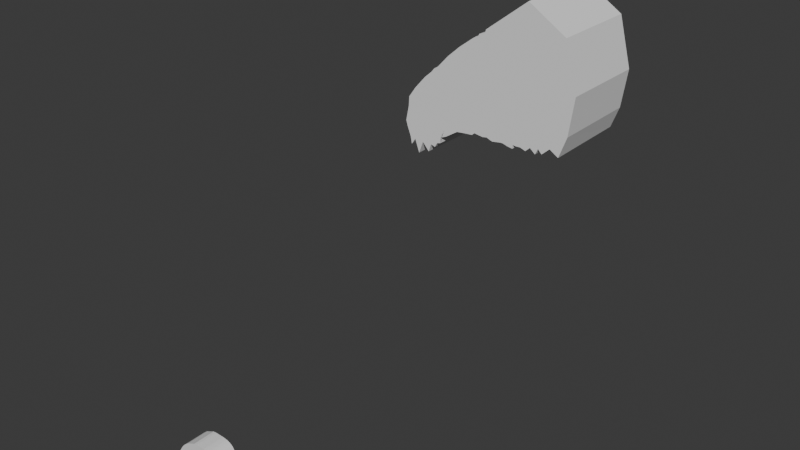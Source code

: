 # Source: dragon_v2.blend  (saved by Blender 4.2.66; exported with 4.5.12 LTS)
import bpy
from mathutils import Matrix  # noqa: F401  (used for matrix-valued properties, if any)

bpy.ops.wm.read_factory_settings(use_empty=True)
scene = bpy.context.scene
scene.name = 'Scene'

# ---- collections
col_collection = bpy.data.collections.new('Collection'); scene.collection.children.link(col_collection)

# ---- world
world_world = bpy.data.worlds.new('World'); scene.world = world_world
world_world.use_nodes = True; world_world.node_tree.nodes.clear()
_N = world_world.node_tree.nodes; _L = world_world.node_tree.links
n0 = _N.new('ShaderNodeOutputWorld'); n0.name = 'World Output'; n0.location = (300, 300)
n1 = _N.new('ShaderNodeBackground'); n1.name = 'Background'; n1.location = (10, 300)
n1.inputs[0].default_value = (0.05088, 0.05088, 0.05088, 1.0)
_L.new(n1.outputs[0], n0.inputs[0])
n0.is_active_output = True
world_world.color = (0.05088, 0.05088, 0.05088)
world_world.sun_shadow_jitter_overblur = 0.0

# ---- meshes
me_cube_003 = bpy.data.meshes.new('Cube.003')
me_cube_003.from_pydata([(-0.9519, -0.3351, -1.62), (-0.9639, -0.3351, -0.482), (-0.9545, 0.3351, -1.624), (-0.9627, 0.3351, -0.4903), (0.6884, -0.3351, -1.106), (0.333, -0.3351, 2.655), (0.6821, 0.3351, -1.088), (0.333, 0.3351, 2.655), (-0.1184, 0.3351, -1.079), (-0.2393, 0.3351, 1.463), (-0.1139, -0.3351, -1.086), (-0.2399, -0.3351, 1.467), (-0.5315, 0.3351, -1.347), (-0.6209, -0.3351, 0.5361), (-0.62, 0.3351, 0.5299), (-0.528, -0.3351, -1.349), (-1.004, -0.3351, -1.175), (-1.004, 0.3351, -1.181), (0.8288, 0.3351, 0.5664), (0.8319, -0.3351, 0.5575), (-0.0848, -0.3351, -0.1062), (-0.08671, 0.3351, -0.1049), (-0.452, 0.3351, -0.3781), (-0.4507, -0.3351, -0.3757), (-0.3818, 0.3351, 1.169), (-0.3185, -0.3351, -1.116), (-0.3225, 0.3351, -1.112), (-0.3825, -0.3351, 1.174), (-0.2677, -0.3351, -0.241), (-0.2693, 0.3351, -0.2415), (-0.9711, -0.3351, -0.7499), (-0.9709, 0.3351, -0.7572), (0.7114, 0.3351, 1.943), (0.713, -0.3351, 1.939), (-0.1623, -0.3351, 0.6806), (-0.163, 0.3351, 0.6792), (-0.536, 0.3351, 0.07588), (-0.5358, -0.3351, 0.08022), (-0.3251, -0.3351, 0.4666), (-0.3256, 0.3351, 0.4637), (-0.7388, 0.335, -1.913), (-0.7723, -0.3351, 0.1696), (-0.7712, 0.3351, 0.1623), (-0.7357, -0.3351, -1.912), (-0.7281, 0.3351, -0.7295), (-0.7271, -0.3351, -0.7253), (-0.7496, 0.3351, -0.2836), (-0.7497, -0.3351, -0.2778), (-0.6956, 0.3351, 0.3461), (-0.6606, -0.3351, -1.733), (-0.59, 0.3351, -0.5538), (-0.6428, 0.3351, -0.1039), (-0.6639, 0.335, -1.733), (-0.6966, -0.3351, 0.3529), (-0.5889, -0.3351, -0.5505), (-0.6427, -0.3351, -0.09881), (-0.8989, 0.335, -1.658), (-0.8479, -0.3351, -0.06356), (-0.8653, -0.3351, -0.9499), (-0.8566, -0.3351, -0.5067), (-0.8468, 0.3351, -0.07141), (-0.8961, -0.3351, -1.655), (-0.8662, 0.3351, -0.9551), (-0.8565, 0.3351, -0.5133), (-0.9423, 0.335, -1.831), (-0.8858, -0.3351, -0.1801), (-0.9345, -0.3351, -1.062), (-0.9101, -0.3351, -0.6212), (-0.8846, 0.3351, -0.1882), (-0.9395, -0.3351, -1.828), (-0.9352, 0.3351, -1.068), (-0.9099, 0.3351, -0.6281), (-0.71, 0.3351, -1.688), (-0.7351, -0.3351, 0.2596), (-0.6592, -0.3351, -0.6394), (-0.6971, -0.3351, -0.1899), (-0.734, 0.3351, 0.2526), (-0.7068, -0.3351, -1.687), (-0.6603, 0.3351, -0.6432), (-0.6972, 0.3351, -0.1953), (-0.809, 0.3351, 0.04543), (-0.8041, -0.3352, -1.679), (-0.7971, 0.3351, -0.8423), (-0.8031, 0.3351, -0.3985), (-0.807, 0.335, -1.681), (-0.8101, -0.3351, 0.05302), (-0.7962, -0.3351, -0.8376), (-0.8032, -0.3351, -0.3923), (-0.8542, 0.335, -2.03), (-0.829, -0.3351, -0.005271), (-0.8308, -0.3351, -0.8937), (-0.8299, -0.3351, -0.4495), (-0.8279, 0.3351, -0.01299), (-0.8513, -0.3351, -2.028), (-0.8317, 0.3351, -0.8987), (-0.8298, 0.3351, -0.4559), (-0.6654, 0.3351, 0.4475), (-0.593, -0.3351, -1.423), (-0.5289, 0.3351, -0.4564), (-0.5971, 0.3351, -0.004445), (-0.5964, 0.3351, -1.422), (-0.6663, -0.3351, 0.454), (-0.5276, -0.3351, -0.4535), (-0.597, -0.3351, 0.0002678), (-0.5998, 0.335, -1.582), (-0.6815, -0.3351, 0.4035), (-0.5583, -0.3351, -0.502), (-0.6199, -0.3351, -0.04927), (-0.6805, 0.3351, 0.3968), (-0.5965, -0.3351, -1.582), (-0.5594, 0.3351, -0.5051), (-0.62, 0.3351, -0.05416), (-0.6379, 0.3351, -1.608), (-0.689, -0.3351, 0.3782), (-0.5736, -0.3351, -0.5262), (-0.6313, -0.3351, -0.07404), (-0.688, 0.3351, 0.3714), (-0.6346, -0.3351, -1.608), (-0.5747, 0.3351, -0.5295), (-0.6314, 0.3351, -0.07902), (0.04689, 0.3351, 2.059), (0.3499, -0.3351, -1.155), (0.3445, 0.3351, -1.143), (0.04658, -0.3351, 2.061), (0.3736, -0.3351, 0.2256), (0.371, 0.3351, 0.2307), (0.2753, -0.3351, 1.31), (0.2742, 0.3351, 1.311), (0.1036, 0.3351, -1.1), (-0.09664, -0.3351, 1.764), (0.1444, -0.3351, 0.05969), (0.05649, -0.3351, 0.9951), (-0.09618, 0.3351, 1.761), (0.1085, -0.3351, -1.11), (0.1422, 0.3351, 0.06292), (0.05561, 0.3351, 0.9951), (-0.9891, 0.3351, -1.353), (0.7659, 0.3351, -0.5032), (0.7706, -0.3351, -0.5165), (-0.104, -0.3351, -0.8871), (-0.1072, 0.3351, -0.883), (-0.4812, 0.3351, -1.105), (-0.4788, -0.3351, -1.105), (-0.9875, -0.3351, -1.347), (-0.3122, 0.3351, -1.024), (-0.3094, -0.3351, -1.026), (-0.7298, -0.3351, -1.491), (-0.7319, 0.3351, -1.493), (-0.625, -0.3351, -1.344), (-0.6272, 0.3351, -1.346), (-0.8708, 0.3351, -1.57), (-0.869, -0.3351, -1.566), (-0.9342, 0.3351, -1.539), (-0.9325, -0.3351, -1.535), (-0.6747, 0.3351, -1.408), (-0.6725, -0.3351, -1.406), (-0.79, -0.3351, -1.536), (-0.7919, 0.3351, -1.539), (-0.8405, 0.3351, -1.563), (-0.8386, -0.3351, -1.559), (-0.5498, -0.3351, -1.181), (-0.5522, 0.3351, -1.182), (-0.5778, 0.3351, -1.277), (-0.5756, -0.3351, -1.275), (-0.5958, 0.3351, -1.311), (-0.5936, -0.3351, -1.31), (0.3733, 0.3351, -0.7645), (0.3773, -0.3351, -0.7732), (0.1191, 0.3351, -0.8533), (0.1226, -0.3351, -0.8597), (-0.4067, 0.3351, -1.132), (-0.5108, -0.3351, 0.8628), (-0.3606, -0.3351, -0.3093), (-0.5099, 0.3351, 0.857), (-0.4029, -0.3351, -1.135), (-0.362, 0.3351, -0.3108), (-0.4323, 0.3351, 0.2669), (-0.432, -0.3351, 0.2705), (-0.398, 0.3351, -1.065), (-0.3954, -0.3351, -1.066), (0.19, 0.3351, 2.357), (0.5191, -0.3351, -1.13), (0.5999, 0.3351, 0.3985), (0.4928, 0.3351, 1.627), (0.5133, 0.3351, -1.115), (0.1898, -0.3351, 2.358), (0.6027, -0.3351, 0.3916), (0.4941, -0.3351, 1.624), (0.574, -0.3351, -0.6448), (0.5696, 0.3351, -0.6338), (0.2615, 0.3351, 2.506), (0.5994, -0.3351, -0.9366), (0.7143, 0.3351, 0.4824), (0.6021, 0.3351, 1.785), (0.6678, 0.3351, -0.5685), (0.5934, 0.3351, -0.9202), (0.2614, -0.3351, 2.506), (0.7173, -0.3351, 0.4745), (0.6036, -0.3351, 1.781), (0.6723, -0.3351, -0.5806), (0.4464, 0.3351, -1.162), (0.1182, -0.3351, 2.21), (0.4881, -0.3351, 0.3086), (0.3847, -0.3351, 1.467), (0.4756, -0.3351, -0.709), (0.1184, 0.3351, 2.208), (0.452, -0.3351, -1.176), (0.4855, 0.3351, 0.3146), (0.3835, 0.3351, 1.469), (0.4715, 0.3351, -0.6992), (0.1542, 0.3351, 2.282), (0.4812, -0.3351, -1.009), (0.5427, 0.3351, 0.3566), (0.4382, 0.3351, 1.548), (0.5206, 0.3351, -0.6665), (0.4755, 0.3351, -0.9945), (0.154, -0.3351, 2.284), (0.5454, -0.3351, 0.3501), (0.4394, -0.3351, 1.545), (0.5248, -0.3351, -0.6769), (0.3926, 0.3351, -1.025), (0.08239, -0.3351, 2.135), (0.4308, -0.3351, 0.2671), (0.33, -0.3351, 1.388), (0.4264, -0.3351, -0.7411), (0.08266, 0.3351, 2.133), (0.398, -0.3351, -1.038), (0.4282, 0.3351, 0.2727), (0.3289, 0.3351, 1.39), (0.4224, 0.3351, -0.7318), (-0.02465, 0.3351, 1.91), (0.2434, -0.3351, -1.096), (0.2566, 0.3351, 0.1468), (0.1649, 0.3351, 1.153), (0.2383, 0.3351, -1.085), (-0.02503, -0.3351, 1.913), (0.259, -0.3351, 0.1427), (0.1659, -0.3351, 1.152), (0.2499, -0.3351, -0.8164), (0.2462, 0.3351, -0.8089), (0.01112, 0.3351, 1.985), (0.2959, -0.3351, -1.095), (0.3138, 0.3351, 0.1888), (0.2196, 0.3351, 1.232), (0.3098, 0.3351, -0.7867), (0.2907, 0.3351, -1.083), (0.01078, -0.3351, 1.987), (0.3163, -0.3351, 0.1841), (0.2206, -0.3351, 1.231), (0.3136, -0.3351, -0.7948), (0.1561, 0.3351, -1.15), (-0.06083, -0.3351, 1.838), (0.2017, -0.3351, 0.1012), (0.1112, -0.3351, 1.074), (0.1863, -0.3351, -0.8381), (-0.06042, 0.3351, 1.836), (0.1611, -0.3351, -1.16), (0.1994, 0.3351, 0.1049), (0.1103, 0.3351, 1.074), (0.1826, 0.3351, -0.8311), (0.2645, 0.3351, -1.084), (-0.007126, -0.3351, 1.95), (0.2876, -0.3351, 0.1634), (0.1933, -0.3351, 1.192), (0.2818, -0.3351, -0.8056), (-0.006764, 0.3351, 1.947), (0.2697, -0.3351, -1.095), (0.2852, 0.3351, 0.1678), (0.1922, 0.3351, 1.193), (0.278, 0.3351, -0.7978), (-0.04253, 0.3351, 1.873), (0.2132, -0.3351, -1.08), (0.228, 0.3351, 0.1258), (0.1376, 0.3351, 1.114), (0.2144, 0.3351, -0.82), (0.2081, 0.3351, -1.07), (-0.04293, -0.3351, 1.876), (0.2303, -0.3351, 0.1219), (0.1386, -0.3351, 1.113), (0.2181, -0.3351, -0.8273), (0.2074, 0.3351, -1.177), (-0.05188, -0.3351, 1.857), (0.216, -0.3351, 0.1115), (0.1249, -0.3351, 1.093), (0.2022, -0.3351, -0.8327), (-0.05147, 0.3351, 1.854), (0.2125, -0.3351, -1.187), (0.2137, 0.3351, 0.1154), (0.1239, 0.3351, 1.094), (0.1985, 0.3351, -0.8255), (-0.009923, 0.3351, -1.13), (-0.1683, -0.3351, 1.616), (0.02979, -0.3351, -0.02327), (-0.05292, -0.3351, 0.8379), (-0.1677, 0.3351, 1.612), (-0.00526, -0.3351, -1.138), (0.02772, 0.3351, -0.02099), (-0.05369, 0.3351, 0.8372), (0.005914, 0.3351, -0.8681), (0.009278, -0.3351, -0.8734), (-0.1024, 0.3351, 1.682), (0.08237, -0.3351, -1.108), (0.1144, 0.3351, 0.01619), (0.03047, 0.3351, 0.9114), (0.09199, 0.3351, -0.8655), (0.0776, 0.3351, -1.1), (-0.1029, -0.3351, 1.685), (0.1166, -0.3351, 0.01344), (0.03129, -0.3351, 0.9117), (0.09545, -0.3351, -0.8713), (-0.03784, 0.3351, -1.104), (-0.1778, -0.3351, 1.542), (-0.001204, -0.3351, -0.06475), (-0.08132, -0.3351, 0.7592), (-0.02108, -0.3351, -0.8803), (-0.1772, 0.3351, 1.538), (-0.03329, -0.3351, -1.112), (-0.003192, 0.3351, -0.06294), (-0.08203, 0.3351, 0.7582), (-0.02435, 0.3351, -0.8756), (-0.07102, 0.3351, -1.06), (-0.2017, -0.3351, 1.536), (-0.03592, -0.3351, -0.054), (-0.1147, -0.3351, 0.7514), (-0.05548, -0.3351, -0.8522), (-0.2011, 0.3351, 1.532), (-0.06652, -0.3351, -1.067), (-0.03787, 0.3351, -0.05242), (-0.1154, 0.3351, 0.7502), (-0.0587, 0.3351, -0.8478), (-0.3105, 0.3351, 1.316), (-0.2055, -0.3352, -1.04), (-0.178, 0.3351, -0.1732), (-0.2097, 0.3349, -1.035), (-0.3112, -0.3351, 1.321), (-0.1763, -0.3351, -0.1736), (-0.2437, -0.3351, 0.5736), (-0.2443, 0.3351, 0.5715), (-0.2067, -0.3351, -0.9565), (-0.2097, 0.3351, -0.9536), (-0.2358, 0.3347, -1.1), (-0.3469, -0.3351, 1.247), (-0.222, -0.3351, -0.2073), (-0.2844, -0.3351, 0.5201), (-0.2581, -0.3351, -0.9913), (-0.3461, 0.3351, 1.243), (-0.2317, -0.3354, -1.105), (-0.2237, 0.3351, -0.2073), (-0.2849, 0.3351, 0.5176), (-0.261, 0.3351, -0.9889)], [], [(30, 1, 3, 31), (193, 190, 7, 32), (32, 7, 5, 33), (67, 65, 1, 30), (195, 6, 4, 191), (68, 3, 1, 65), (325, 9, 11, 321), (333, 8, 10, 331), (323, 321, 11, 34), (337, 330, 9, 35), (99, 96, 14, 36), (100, 12, 15, 97), (173, 14, 13, 171), (177, 171, 13, 37), (179, 172, 23, 142), (161, 98, 22, 141), (339, 332, 21, 140), (324, 322, 20, 139), (153, 66, 16, 143), (137, 18, 19, 138), (194, 192, 18, 137), (143, 16, 17, 136), (178, 175, 29, 144), (344, 342, 28, 145), (343, 341, 27, 38), (345, 24, 27, 341), (176, 173, 24, 39), (170, 26, 25, 174), (175, 176, 39, 29), (342, 343, 38, 28), (172, 177, 37, 23), (98, 99, 36, 22), (332, 337, 35, 21), (322, 323, 34, 20), (66, 67, 30, 16), (18, 32, 33, 19), (192, 193, 32, 18), (16, 30, 31, 17), (74, 75, 47, 45), (82, 83, 46, 44), (155, 74, 45, 146), (157, 82, 44, 147), (84, 40, 43, 81), (83, 80, 42, 46), (76, 42, 41, 73), (75, 73, 41, 47), (115, 113, 53, 55), (116, 48, 53, 113), (165, 114, 54, 148), (114, 115, 55, 54), (78, 79, 51, 50), (154, 78, 50, 149), (72, 52, 49, 77), (79, 76, 48, 51), (71, 68, 60, 63), (64, 56, 61, 69), (152, 70, 62, 150), (70, 71, 63, 62), (90, 91, 59, 58), (159, 90, 58, 151), (92, 60, 57, 89), (91, 89, 57, 59), (17, 31, 71, 70), (136, 17, 70, 152), (2, 64, 69, 0), (31, 3, 68, 71), (58, 59, 67, 66), (151, 58, 66, 153), (60, 68, 65, 57), (59, 57, 65, 67), (46, 42, 76, 79), (40, 72, 77, 43), (147, 44, 78, 154), (44, 46, 79, 78), (55, 53, 73, 75), (48, 76, 73, 53), (148, 54, 74, 155), (54, 55, 75, 74), (47, 41, 85, 87), (42, 80, 85, 41), (146, 45, 86, 156), (45, 47, 87, 86), (95, 92, 80, 83), (88, 84, 81, 93), (158, 94, 82, 157), (94, 95, 83, 82), (62, 63, 95, 94), (150, 62, 94, 158), (56, 88, 93, 61), (63, 60, 92, 95), (87, 85, 89, 91), (80, 92, 89, 85), (156, 86, 90, 159), (86, 87, 91, 90), (23, 37, 103, 102), (142, 23, 102, 160), (14, 96, 101, 13), (37, 13, 101, 103), (110, 111, 99, 98), (162, 110, 98, 161), (104, 100, 97, 109), (111, 108, 96, 99), (119, 116, 108, 111), (112, 104, 109, 117), (164, 118, 110, 162), (118, 119, 111, 110), (102, 103, 107, 106), (160, 102, 106, 163), (96, 108, 105, 101), (103, 101, 105, 107), (50, 51, 119, 118), (149, 50, 118, 164), (52, 112, 117, 49), (51, 48, 116, 119), (106, 107, 115, 114), (163, 106, 114, 165), (108, 116, 113, 105), (107, 105, 113, 115), (242, 243, 127, 125), (222, 223, 126, 124), (244, 242, 125, 166), (224, 222, 124, 167), (223, 221, 123, 126), (225, 120, 123, 221), (245, 122, 121, 241), (243, 240, 120, 127), (303, 300, 132, 135), (305, 128, 133, 301), (304, 302, 134, 168), (302, 303, 135, 134), (252, 253, 131, 130), (254, 252, 130, 169), (253, 251, 129, 131), (255, 132, 129, 251), (256, 254, 169, 133), (305, 304, 168, 128), (226, 224, 167, 121), (245, 244, 166, 122), (109, 163, 165, 117), (52, 149, 164, 112), (97, 160, 163, 109), (112, 164, 162, 104), (104, 162, 161, 100), (15, 142, 160, 97), (81, 156, 159, 93), (56, 150, 158, 88), (88, 158, 157, 84), (43, 146, 156, 81), (49, 148, 155, 77), (40, 147, 154, 72), (61, 151, 153, 69), (2, 136, 152, 64), (93, 159, 151, 61), (64, 152, 150, 56), (72, 154, 149, 52), (117, 165, 148, 49), (84, 157, 147, 40), (77, 155, 146, 43), (346, 344, 145, 25), (170, 178, 144, 26), (0, 143, 136, 2), (195, 194, 137, 6), (6, 137, 138, 4), (69, 153, 143, 0), (326, 324, 139, 10), (333, 339, 140, 8), (100, 161, 141, 12), (174, 179, 142, 15), (25, 145, 179, 174), (12, 141, 178, 170), (28, 38, 177, 172), (22, 36, 176, 175), (12, 170, 174, 15), (36, 14, 173, 176), (141, 22, 175, 178), (145, 28, 172, 179), (38, 27, 171, 177), (24, 173, 171, 27), (215, 214, 189, 184), (191, 199, 188, 181), (190, 180, 185, 196), (198, 196, 185, 187), (199, 197, 186, 188), (197, 198, 187, 186), (212, 213, 183, 182), (214, 212, 182, 189), (215, 184, 181, 211), (213, 210, 180, 183), (19, 33, 198, 197), (138, 19, 197, 199), (33, 5, 196, 198), (7, 190, 196, 5), (4, 138, 199, 191), (184, 189, 194, 195), (182, 183, 193, 192), (189, 182, 192, 194), (184, 195, 191, 181), (183, 180, 190, 193), (228, 225, 205, 208), (220, 200, 206, 226), (229, 227, 207, 209), (227, 228, 208, 207), (220, 229, 209, 200), (211, 219, 204, 206), (210, 205, 201, 216), (218, 216, 201, 203), (219, 217, 202, 204), (217, 218, 203, 202), (186, 187, 218, 217), (188, 186, 217, 219), (187, 185, 216, 218), (180, 210, 216, 185), (181, 188, 219, 211), (208, 205, 210, 213), (200, 215, 211, 206), (209, 207, 212, 214), (207, 208, 213, 212), (200, 209, 214, 215), (122, 166, 229, 220), (125, 127, 228, 227), (166, 125, 227, 229), (122, 220, 226, 121), (127, 120, 225, 228), (206, 204, 224, 226), (205, 225, 221, 201), (203, 201, 221, 223), (204, 202, 222, 224), (202, 203, 223, 222), (275, 274, 239, 234), (266, 264, 238, 231), (265, 230, 235, 261), (263, 261, 235, 237), (264, 262, 236, 238), (262, 263, 237, 236), (273, 270, 230, 233), (275, 234, 231, 271), (274, 272, 232, 239), (272, 273, 233, 232), (124, 126, 248, 247), (167, 124, 247, 249), (126, 123, 246, 248), (120, 240, 246, 123), (121, 167, 249, 241), (260, 269, 244, 245), (268, 265, 240, 243), (260, 245, 241, 266), (269, 267, 242, 244), (267, 268, 243, 242), (134, 135, 258, 257), (168, 134, 257, 259), (128, 250, 256, 133), (135, 132, 255, 258), (128, 168, 259, 250), (286, 284, 254, 256), (285, 255, 251, 281), (283, 281, 251, 253), (284, 282, 252, 254), (282, 283, 253, 252), (232, 233, 268, 267), (239, 232, 267, 269), (234, 260, 266, 231), (233, 230, 265, 268), (234, 239, 269, 260), (247, 248, 263, 262), (249, 247, 262, 264), (248, 246, 261, 263), (240, 265, 261, 246), (241, 249, 264, 266), (236, 237, 278, 277), (238, 236, 277, 279), (237, 235, 276, 278), (230, 270, 276, 235), (231, 238, 279, 271), (287, 288, 273, 272), (289, 287, 272, 274), (280, 275, 271, 286), (288, 285, 270, 273), (280, 289, 274, 275), (250, 259, 289, 280), (258, 255, 285, 288), (250, 280, 286, 256), (259, 257, 287, 289), (257, 258, 288, 287), (277, 278, 283, 282), (279, 277, 282, 284), (278, 276, 281, 283), (270, 285, 281, 276), (271, 279, 284, 286), (301, 309, 299, 295), (310, 319, 298, 290), (317, 318, 297, 296), (319, 317, 296, 298), (310, 290, 295, 316), (318, 315, 294, 297), (307, 308, 293, 292), (309, 307, 292, 299), (308, 306, 291, 293), (300, 294, 291, 306), (132, 300, 306, 129), (131, 129, 306, 308), (169, 130, 307, 309), (130, 131, 308, 307), (133, 169, 309, 301), (290, 298, 304, 305), (296, 297, 303, 302), (298, 296, 302, 304), (290, 305, 301, 295), (297, 294, 300, 303), (328, 325, 315, 318), (320, 310, 316, 326), (329, 327, 317, 319), (327, 328, 318, 317), (320, 329, 319, 310), (295, 299, 314, 316), (292, 293, 313, 312), (299, 292, 312, 314), (293, 291, 311, 313), (294, 315, 311, 291), (8, 140, 329, 320), (21, 35, 328, 327), (140, 21, 327, 329), (8, 320, 326, 10), (35, 9, 325, 328), (316, 314, 324, 326), (312, 313, 323, 322), (314, 312, 322, 324), (313, 311, 321, 323), (315, 325, 321, 311), (340, 349, 339, 333), (10, 139, 338, 331), (347, 348, 337, 332), (20, 34, 336, 335), (9, 330, 334, 11), (34, 11, 334, 336), (139, 20, 335, 338), (349, 347, 332, 339), (348, 345, 330, 337), (340, 333, 331, 346), (26, 340, 346, 25), (39, 24, 345, 348), (144, 29, 347, 349), (29, 39, 348, 347), (26, 144, 349, 340), (331, 338, 344, 346), (335, 336, 343, 342), (330, 345, 341, 334), (336, 334, 341, 343), (338, 335, 342, 344)])
_uv = me_cube_003.uv_layers.new(name='UVMap')
_uv.uv.foreach_set('vector', [0.5625, 0.0, 0.625, 0.0, 0.625, 0.25, 0.5625, 0.25, 0.5625, 0.4844, 0.625, 0.4844, 0.625, 0.5, 0.5625, 0.5, 0.5625, 0.5, 0.625, 0.5, 0.625, 0.75, 0.5625, 0.75, 0.5625, 0.9922, 0.625, 0.9922, 0.625, 1.0, 0.5625, 1.0, 0.3594, 0.5, 0.375, 0.5, 0.375, 0.75, 0.3594, 0.75, 0.8672, 0.5, 0.875, 0.5, 0.875, 0.75, 0.8672, 0.75, 0.7463, 0.5, 0.7502, 0.5, 0.7502, 0.75, 0.7463, 0.75, 0.2342, 0.5, 0.2498, 0.5, 0.2498, 0.75, 0.2342, 0.75, 0.5625, 0.8713, 0.625, 0.8713, 0.625, 0.8752, 0.5625, 0.8752, 0.5625, 0.3592, 0.625, 0.3592, 0.625, 0.3748, 0.5625, 0.3748, 0.5625, 0.3045, 0.625, 0.3045, 0.625, 0.3124, 0.5625, 0.3124, 0.1795, 0.5, 0.1874, 0.5, 0.1874, 0.75, 0.1795, 0.75, 0.7972, 0.5, 0.8126, 0.5, 0.8126, 0.75, 0.7972, 0.75, 0.5625, 0.9222, 0.625, 0.9222, 0.625, 0.9376, 0.5625, 0.9376, 0.4375, 0.9222, 0.5, 0.9222, 0.5, 0.9376, 0.4375, 0.9376, 0.4375, 0.3045, 0.5, 0.3045, 0.5, 0.3124, 0.4375, 0.3124, 0.4375, 0.3592, 0.5, 0.3592, 0.5, 0.3748, 0.4375, 0.3748, 0.4375, 0.8713, 0.5, 0.8713, 0.5, 0.8752, 0.4375, 0.8752, 0.4375, 0.9922, 0.5, 0.9922, 0.5, 1.0, 0.4375, 1.0, 0.4375, 0.5, 0.5, 0.5, 0.5, 0.75, 0.4375, 0.75, 0.4375, 0.4844, 0.5, 0.4844, 0.5, 0.5, 0.4375, 0.5, 0.4375, 0.0, 0.5, 0.0, 0.5, 0.25, 0.4375, 0.25, 0.4375, 0.3278, 0.5, 0.3278, 0.5, 0.3436, 0.4375, 0.3436, 0.4375, 0.8986, 0.5, 0.8986, 0.5, 0.9064, 0.4375, 0.9064, 0.5625, 0.8986, 0.625, 0.8986, 0.625, 0.9064, 0.5625, 0.9064, 0.7736, 0.5, 0.7814, 0.5, 0.7814, 0.75, 0.7736, 0.75, 0.5625, 0.3278, 0.625, 0.3278, 0.625, 0.3436, 0.5625, 0.3436, 0.2028, 0.5, 0.2186, 0.5, 0.2186, 0.75, 0.2028, 0.75, 0.5, 0.3278, 0.5625, 0.3278, 0.5625, 0.3436, 0.5, 0.3436, 0.5, 0.8986, 0.5625, 0.8986, 0.5625, 0.9064, 0.5, 0.9064, 0.5, 0.9222, 0.5625, 0.9222, 0.5625, 0.9376, 0.5, 0.9376, 0.5, 0.3045, 0.5625, 0.3045, 0.5625, 0.3124, 0.5, 0.3124, 0.5, 0.3592, 0.5625, 0.3592, 0.5625, 0.3748, 0.5, 0.3748, 0.5, 0.8713, 0.5625, 0.8713, 0.5625, 0.8752, 0.5, 0.8752, 0.5, 0.9922, 0.5625, 0.9922, 0.5625, 1.0, 0.5, 1.0, 0.5, 0.5, 0.5625, 0.5, 0.5625, 0.75, 0.5, 0.75, 0.5, 0.4844, 0.5625, 0.4844, 0.5625, 0.5, 0.5, 0.5, 0.5, 0.0, 0.5625, 0.0, 0.5625, 0.25, 0.5, 0.25, 0.5, 0.9611, 0.5625, 0.9611, 0.5625, 0.9688, 0.5, 0.9688, 0.5, 0.2734, 0.5625, 0.2734, 0.5625, 0.2812, 0.5, 0.2812, 0.4375, 0.9611, 0.5, 0.9611, 0.5, 0.9688, 0.4375, 0.9688, 0.4375, 0.2734, 0.5, 0.2734, 0.5, 0.2812, 0.4375, 0.2812, 0.1484, 0.5, 0.1562, 0.5, 0.1562, 0.75, 0.1484, 0.75, 0.5625, 0.2734, 0.625, 0.2734, 0.625, 0.2812, 0.5625, 0.2812, 0.8361, 0.5, 0.8438, 0.5, 0.8438, 0.75, 0.8361, 0.75, 0.5625, 0.9611, 0.625, 0.9611, 0.625, 0.9688, 0.5625, 0.9688, 0.5625, 0.9513, 0.625, 0.9513, 0.625, 0.9532, 0.5625, 0.9532, 0.8263, 0.5, 0.8282, 0.5, 0.8282, 0.75, 0.8263, 0.75, 0.4375, 0.9513, 0.5, 0.9513, 0.5, 0.9532, 0.4375, 0.9532, 0.5, 0.9513, 0.5625, 0.9513, 0.5625, 0.9532, 0.5, 0.9532, 0.5, 0.2889, 0.5625, 0.2889, 0.5625, 0.2968, 0.5, 0.2968, 0.4375, 0.2889, 0.5, 0.2889, 0.5, 0.2968, 0.4375, 0.2968, 0.1639, 0.5, 0.1718, 0.5, 0.1718, 0.75, 0.1639, 0.75, 0.5625, 0.2889, 0.625, 0.2889, 0.625, 0.2968, 0.5625, 0.2968, 0.5625, 0.2578, 0.625, 0.2578, 0.625, 0.2656, 0.5625, 0.2656, 0.1328, 0.5, 0.1406, 0.5, 0.1406, 0.75, 0.1328, 0.75, 0.4375, 0.2578, 0.5, 0.2578, 0.5, 0.2656, 0.4375, 0.2656, 0.5, 0.2578, 0.5625, 0.2578, 0.5625, 0.2656, 0.5, 0.2656, 0.5, 0.9805, 0.5625, 0.9805, 0.5625, 0.9844, 0.5, 0.9844, 0.4375, 0.9805, 0.5, 0.9805, 0.5, 0.9844, 0.4375, 0.9844, 0.8555, 0.5, 0.8594, 0.5, 0.8594, 0.75, 0.8555, 0.75, 0.5625, 0.9805, 0.625, 0.9805, 0.625, 0.9844, 0.5625, 0.9844, 0.5, 0.25, 0.5625, 0.25, 0.5625, 0.2578, 0.5, 0.2578, 0.4375, 0.25, 0.5, 0.25, 0.5, 0.2578, 0.4375, 0.2578, 0.125, 0.5, 0.1328, 0.5, 0.1328, 0.75, 0.125, 0.75, 0.5625, 0.25, 0.625, 0.25, 0.625, 0.2578, 0.5625, 0.2578, 0.5, 0.9844, 0.5625, 0.9844, 0.5625, 0.9922, 0.5, 0.9922, 0.4375, 0.9844, 0.5, 0.9844, 0.5, 0.9922, 0.4375, 0.9922, 0.8594, 0.5, 0.8672, 0.5, 0.8672, 0.75, 0.8594, 0.75, 0.5625, 0.9844, 0.625, 0.9844, 0.625, 0.9922, 0.5625, 0.9922, 0.5625, 0.2812, 0.625, 0.2812, 0.625, 0.2889, 0.5625, 0.2889, 0.1562, 0.5, 0.1639, 0.5, 0.1639, 0.75, 0.1562, 0.75, 0.4375, 0.2812, 0.5, 0.2812, 0.5, 0.2889, 0.4375, 0.2889, 0.5, 0.2812, 0.5625, 0.2812, 0.5625, 0.2889, 0.5, 0.2889, 0.5625, 0.9532, 0.625, 0.9532, 0.625, 0.9611, 0.5625, 0.9611, 0.8282, 0.5, 0.8361, 0.5, 0.8361, 0.75, 0.8282, 0.75, 0.4375, 0.9532, 0.5, 0.9532, 0.5, 0.9611, 0.4375, 0.9611, 0.5, 0.9532, 0.5625, 0.9532, 0.5625, 0.9611, 0.5, 0.9611, 0.5625, 0.9688, 0.625, 0.9688, 0.625, 0.9766, 0.5625, 0.9766, 0.8438, 0.5, 0.8516, 0.5, 0.8516, 0.75, 0.8438, 0.75, 0.4375, 0.9688, 0.5, 0.9688, 0.5, 0.9766, 0.4375, 0.9766, 0.5, 0.9688, 0.5625, 0.9688, 0.5625, 0.9766, 0.5, 0.9766, 0.5625, 0.2695, 0.625, 0.2695, 0.625, 0.2734, 0.5625, 0.2734, 0.1445, 0.5, 0.1484, 0.5, 0.1484, 0.75, 0.1445, 0.75, 0.4375, 0.2695, 0.5, 0.2695, 0.5, 0.2734, 0.4375, 0.2734, 0.5, 0.2695, 0.5625, 0.2695, 0.5625, 0.2734, 0.5, 0.2734, 0.5, 0.2656, 0.5625, 0.2656, 0.5625, 0.2695, 0.5, 0.2695, 0.4375, 0.2656, 0.5, 0.2656, 0.5, 0.2695, 0.4375, 0.2695, 0.1406, 0.5, 0.1445, 0.5, 0.1445, 0.75, 0.1406, 0.75, 0.5625, 0.2656, 0.625, 0.2656, 0.625, 0.2695, 0.5625, 0.2695, 0.5625, 0.9766, 0.625, 0.9766, 0.625, 0.9805, 0.5625, 0.9805, 0.8516, 0.5, 0.8555, 0.5, 0.8555, 0.75, 0.8516, 0.75, 0.4375, 0.9766, 0.5, 0.9766, 0.5, 0.9805, 0.4375, 0.9805, 0.5, 0.9766, 0.5625, 0.9766, 0.5625, 0.9805, 0.5, 0.9805, 0.5, 0.9376, 0.5625, 0.9376, 0.5625, 0.9455, 0.5, 0.9455, 0.4375, 0.9376, 0.5, 0.9376, 0.5, 0.9455, 0.4375, 0.9455, 0.8126, 0.5, 0.8205, 0.5, 0.8205, 0.75, 0.8126, 0.75, 0.5625, 0.9376, 0.625, 0.9376, 0.625, 0.9455, 0.5625, 0.9455, 0.5, 0.3007, 0.5625, 0.3007, 0.5625, 0.3045, 0.5, 0.3045, 0.4375, 0.3007, 0.5, 0.3007, 0.5, 0.3045, 0.4375, 0.3045, 0.1757, 0.5, 0.1795, 0.5, 0.1795, 0.75, 0.1757, 0.75, 0.5625, 0.3007, 0.625, 0.3007, 0.625, 0.3045, 0.5625, 0.3045, 0.5625, 0.2987, 0.625, 0.2987, 0.625, 0.3007, 0.5625, 0.3007, 0.1737, 0.5, 0.1757, 0.5, 0.1757, 0.75, 0.1737, 0.75, 0.4375, 0.2987, 0.5, 0.2987, 0.5, 0.3007, 0.4375, 0.3007, 0.5, 0.2987, 0.5625, 0.2987, 0.5625, 0.3007, 0.5, 0.3007, 0.5, 0.9455, 0.5625, 0.9455, 0.5625, 0.9493, 0.5, 0.9493, 0.4375, 0.9455, 0.5, 0.9455, 0.5, 0.9493, 0.4375, 0.9493, 0.8205, 0.5, 0.8243, 0.5, 0.8243, 0.75, 0.8205, 0.75, 0.5625, 0.9455, 0.625, 0.9455, 0.625, 0.9493, 0.5625, 0.9493, 0.5, 0.2968, 0.5625, 0.2968, 0.5625, 0.2987, 0.5, 0.2987, 0.4375, 0.2968, 0.5, 0.2968, 0.5, 0.2987, 0.4375, 0.2987, 0.1718, 0.5, 0.1737, 0.5, 0.1737, 0.75, 0.1718, 0.75, 0.5625, 0.2968, 0.625, 0.2968, 0.625, 0.2987, 0.5625, 0.2987, 0.5, 0.9493, 0.5625, 0.9493, 0.5625, 0.9513, 0.5, 0.9513, 0.4375, 0.9493, 0.5, 0.9493, 0.5, 0.9513, 0.4375, 0.9513, 0.8243, 0.5, 0.8263, 0.5, 0.8263, 0.75, 0.8243, 0.75, 0.5625, 0.9493, 0.625, 0.9493, 0.625, 0.9513, 0.5625, 0.9513, 0.5, 0.4296, 0.5625, 0.4296, 0.5625, 0.4374, 0.5, 0.4374, 0.5, 0.8048, 0.5625, 0.8048, 0.5625, 0.8126, 0.5, 0.8126, 0.4375, 0.4296, 0.5, 0.4296, 0.5, 0.4374, 0.4375, 0.4374, 0.4375, 0.8048, 0.5, 0.8048, 0.5, 0.8126, 0.4375, 0.8126, 0.5625, 0.8048, 0.625, 0.8048, 0.625, 0.8126, 0.5625, 0.8126, 0.6798, 0.5, 0.6876, 0.5, 0.6876, 0.75, 0.6798, 0.75, 0.3046, 0.5, 0.3124, 0.5, 0.3124, 0.75, 0.3046, 0.75, 0.5625, 0.4296, 0.625, 0.4296, 0.625, 0.4374, 0.5625, 0.4374, 0.5625, 0.3983, 0.625, 0.3983, 0.625, 0.4061, 0.5625, 0.4061, 0.2733, 0.5, 0.2811, 0.5, 0.2811, 0.75, 0.2733, 0.75, 0.4375, 0.3983, 0.5, 0.3983, 0.5, 0.4061, 0.4375, 0.4061, 0.5, 0.3983, 0.5625, 0.3983, 0.5625, 0.4061, 0.5, 0.4061, 0.5, 0.8361, 0.5625, 0.8361, 0.5625, 0.8439, 0.5, 0.8439, 0.4375, 0.8361, 0.5, 0.8361, 0.5, 0.8439, 0.4375, 0.8439, 0.5625, 0.8361, 0.625, 0.8361, 0.625, 0.8439, 0.5625, 0.8439, 0.7111, 0.5, 0.7189, 0.5, 0.7189, 0.75, 0.7111, 0.75, 0.375, 0.8361, 0.4375, 0.8361, 0.4375, 0.8439, 0.375, 0.8439, 0.375, 0.3983, 0.4375, 0.3983, 0.4375, 0.4061, 0.375, 0.4061, 0.375, 0.8048, 0.4375, 0.8048, 0.4375, 0.8126, 0.375, 0.8126, 0.375, 0.4296, 0.4375, 0.4296, 0.4375, 0.4374, 0.375, 0.4374, 0.375, 0.9493, 0.4375, 0.9493, 0.4375, 0.9513, 0.375, 0.9513, 0.375, 0.2968, 0.4375, 0.2968, 0.4375, 0.2987, 0.375, 0.2987, 0.375, 0.9455, 0.4375, 0.9455, 0.4375, 0.9493, 0.375, 0.9493, 0.375, 0.2987, 0.4375, 0.2987, 0.4375, 0.3007, 0.375, 0.3007, 0.375, 0.3007, 0.4375, 0.3007, 0.4375, 0.3045, 0.375, 0.3045, 0.375, 0.9376, 0.4375, 0.9376, 0.4375, 0.9455, 0.375, 0.9455, 0.375, 0.9766, 0.4375, 0.9766, 0.4375, 0.9805, 0.375, 0.9805, 0.375, 0.2656, 0.4375, 0.2656, 0.4375, 0.2695, 0.375, 0.2695, 0.375, 0.2695, 0.4375, 0.2695, 0.4375, 0.2734, 0.375, 0.2734, 0.375, 0.9688, 0.4375, 0.9688, 0.4375, 0.9766, 0.375, 0.9766, 0.375, 0.9532, 0.4375, 0.9532, 0.4375, 0.9611, 0.375, 0.9611, 0.375, 0.2812, 0.4375, 0.2812, 0.4375, 0.2889, 0.375, 0.2889, 0.375, 0.9844, 0.4375, 0.9844, 0.4375, 0.9922, 0.375, 0.9922, 0.375, 0.25, 0.4375, 0.25, 0.4375, 0.2578, 0.375, 0.2578, 0.375, 0.9805, 0.4375, 0.9805, 0.4375, 0.9844, 0.375, 0.9844, 0.375, 0.2578, 0.4375, 0.2578, 0.4375, 0.2656, 0.375, 0.2656, 0.375, 0.2889, 0.4375, 0.2889, 0.4375, 0.2968, 0.375, 0.2968, 0.375, 0.9513, 0.4375, 0.9513, 0.4375, 0.9532, 0.375, 0.9532, 0.375, 0.2734, 0.4375, 0.2734, 0.4375, 0.2812, 0.375, 0.2812, 0.375, 0.9611, 0.4375, 0.9611, 0.4375, 0.9688, 0.375, 0.9688, 0.375, 0.8986, 0.4375, 0.8986, 0.4375, 0.9064, 0.375, 0.9064, 0.375, 0.3278, 0.4375, 0.3278, 0.4375, 0.3436, 0.375, 0.3436, 0.375, 0.0, 0.4375, 0.0, 0.4375, 0.25, 0.375, 0.25, 0.375, 0.4844, 0.4375, 0.4844, 0.4375, 0.5, 0.375, 0.5, 0.375, 0.5, 0.4375, 0.5, 0.4375, 0.75, 0.375, 0.75, 0.375, 0.9922, 0.4375, 0.9922, 0.4375, 1.0, 0.375, 1.0, 0.375, 0.8713, 0.4375, 0.8713, 0.4375, 0.8752, 0.375, 0.8752, 0.375, 0.3592, 0.4375, 0.3592, 0.4375, 0.3748, 0.375, 0.3748, 0.375, 0.3045, 0.4375, 0.3045, 0.4375, 0.3124, 0.375, 0.3124, 0.375, 0.9222, 0.4375, 0.9222, 0.4375, 0.9376, 0.375, 0.9376, 0.375, 0.9064, 0.4375, 0.9064, 0.4375, 0.9222, 0.375, 0.9222, 0.375, 0.3124, 0.4375, 0.3124, 0.4375, 0.3278, 0.375, 0.3278, 0.5, 0.9064, 0.5625, 0.9064, 0.5625, 0.9222, 0.5, 0.9222, 0.5, 0.3124, 0.5625, 0.3124, 0.5625, 0.3278, 0.5, 0.3278, 0.1874, 0.5, 0.2028, 0.5, 0.2028, 0.75, 0.1874, 0.75, 0.5625, 0.3124, 0.625, 0.3124, 0.625, 0.3278, 0.5625, 0.3278, 0.4375, 0.3124, 0.5, 0.3124, 0.5, 0.3278, 0.4375, 0.3278, 0.4375, 0.9064, 0.5, 0.9064, 0.5, 0.9222, 0.4375, 0.9222, 0.5625, 0.9064, 0.625, 0.9064, 0.625, 0.9222, 0.5625, 0.9222, 0.7814, 0.5, 0.7972, 0.5, 0.7972, 0.75, 0.7814, 0.75, 0.375, 0.4609, 0.4375, 0.4609, 0.4375, 0.4687, 0.375, 0.4687, 0.375, 0.7656, 0.4375, 0.7656, 0.4375, 0.7813, 0.375, 0.7813, 0.6406, 0.5, 0.6563, 0.5, 0.6563, 0.75, 0.6406, 0.75, 0.5625, 0.7656, 0.625, 0.7656, 0.625, 0.7813, 0.5625, 0.7813, 0.4375, 0.7656, 0.5, 0.7656, 0.5, 0.7813, 0.4375, 0.7813, 0.5, 0.7656, 0.5625, 0.7656, 0.5625, 0.7813, 0.5, 0.7813, 0.5, 0.4609, 0.5625, 0.4609, 0.5625, 0.4687, 0.5, 0.4687, 0.4375, 0.4609, 0.5, 0.4609, 0.5, 0.4687, 0.4375, 0.4687, 0.3359, 0.5, 0.3437, 0.5, 0.3437, 0.75, 0.3359, 0.75, 0.5625, 0.4609, 0.625, 0.4609, 0.625, 0.4687, 0.5625, 0.4687, 0.5, 0.75, 0.5625, 0.75, 0.5625, 0.7656, 0.5, 0.7656, 0.4375, 0.75, 0.5, 0.75, 0.5, 0.7656, 0.4375, 0.7656, 0.5625, 0.75, 0.625, 0.75, 0.625, 0.7656, 0.5625, 0.7656, 0.625, 0.5, 0.6406, 0.5, 0.6406, 0.75, 0.625, 0.75, 0.375, 0.75, 0.4375, 0.75, 0.4375, 0.7656, 0.375, 0.7656, 0.375, 0.4687, 0.4375, 0.4687, 0.4375, 0.4844, 0.375, 0.4844, 0.5, 0.4687, 0.5625, 0.4687, 0.5625, 0.4844, 0.5, 0.4844, 0.4375, 0.4687, 0.5, 0.4687, 0.5, 0.4844, 0.4375, 0.4844, 0.3437, 0.5, 0.3594, 0.5, 0.3594, 0.75, 0.3437, 0.75, 0.5625, 0.4687, 0.625, 0.4687, 0.625, 0.4844, 0.5625, 0.4844, 0.5625, 0.4452, 0.625, 0.4452, 0.625, 0.4531, 0.5625, 0.4531, 0.3202, 0.5, 0.3281, 0.5, 0.3281, 0.75, 0.3202, 0.75, 0.4375, 0.4452, 0.5, 0.4452, 0.5, 0.4531, 0.4375, 0.4531, 0.5, 0.4452, 0.5625, 0.4452, 0.5625, 0.4531, 0.5, 0.4531, 0.375, 0.4452, 0.4375, 0.4452, 0.4375, 0.4531, 0.375, 0.4531, 0.375, 0.7891, 0.4375, 0.7891, 0.4375, 0.7969, 0.375, 0.7969, 0.6641, 0.5, 0.6719, 0.5, 0.6719, 0.75, 0.6641, 0.75, 0.5625, 0.7891, 0.625, 0.7891, 0.625, 0.7969, 0.5625, 0.7969, 0.4375, 0.7891, 0.5, 0.7891, 0.5, 0.7969, 0.4375, 0.7969, 0.5, 0.7891, 0.5625, 0.7891, 0.5625, 0.7969, 0.5, 0.7969, 0.5, 0.7813, 0.5625, 0.7813, 0.5625, 0.7891, 0.5, 0.7891, 0.4375, 0.7813, 0.5, 0.7813, 0.5, 0.7891, 0.4375, 0.7891, 0.5625, 0.7813, 0.625, 0.7813, 0.625, 0.7891, 0.5625, 0.7891, 0.6563, 0.5, 0.6641, 0.5, 0.6641, 0.75, 0.6563, 0.75, 0.375, 0.7813, 0.4375, 0.7813, 0.4375, 0.7891, 0.375, 0.7891, 0.5625, 0.4531, 0.625, 0.4531, 0.625, 0.4609, 0.5625, 0.4609, 0.3281, 0.5, 0.3359, 0.5, 0.3359, 0.75, 0.3281, 0.75, 0.4375, 0.4531, 0.5, 0.4531, 0.5, 0.4609, 0.4375, 0.4609, 0.5, 0.4531, 0.5625, 0.4531, 0.5625, 0.4609, 0.5, 0.4609, 0.375, 0.4531, 0.4375, 0.4531, 0.4375, 0.4609, 0.375, 0.4609, 0.375, 0.4374, 0.4375, 0.4374, 0.4375, 0.4452, 0.375, 0.4452, 0.5, 0.4374, 0.5625, 0.4374, 0.5625, 0.4452, 0.5, 0.4452, 0.4375, 0.4374, 0.5, 0.4374, 0.5, 0.4452, 0.4375, 0.4452, 0.3124, 0.5, 0.3202, 0.5, 0.3202, 0.75, 0.3124, 0.75, 0.5625, 0.4374, 0.625, 0.4374, 0.625, 0.4452, 0.5625, 0.4452, 0.375, 0.7969, 0.4375, 0.7969, 0.4375, 0.8048, 0.375, 0.8048, 0.6719, 0.5, 0.6798, 0.5, 0.6798, 0.75, 0.6719, 0.75, 0.5625, 0.7969, 0.625, 0.7969, 0.625, 0.8048, 0.5625, 0.8048, 0.4375, 0.7969, 0.5, 0.7969, 0.5, 0.8048, 0.4375, 0.8048, 0.5, 0.7969, 0.5625, 0.7969, 0.5625, 0.8048, 0.5, 0.8048, 0.375, 0.4178, 0.4375, 0.4178, 0.4375, 0.4218, 0.375, 0.4218, 0.375, 0.8243, 0.4375, 0.8243, 0.4375, 0.8282, 0.375, 0.8282, 0.6993, 0.5, 0.7032, 0.5, 0.7032, 0.75, 0.6993, 0.75, 0.5625, 0.8243, 0.625, 0.8243, 0.625, 0.8282, 0.5625, 0.8282, 0.4375, 0.8243, 0.5, 0.8243, 0.5, 0.8282, 0.4375, 0.8282, 0.5, 0.8243, 0.5625, 0.8243, 0.5625, 0.8282, 0.5, 0.8282, 0.5625, 0.4178, 0.625, 0.4178, 0.625, 0.4218, 0.5625, 0.4218, 0.2928, 0.5, 0.2968, 0.5, 0.2968, 0.75, 0.2928, 0.75, 0.4375, 0.4178, 0.5, 0.4178, 0.5, 0.4218, 0.4375, 0.4218, 0.5, 0.4178, 0.5625, 0.4178, 0.5625, 0.4218, 0.5, 0.4218, 0.5, 0.8126, 0.5625, 0.8126, 0.5625, 0.8204, 0.5, 0.8204, 0.4375, 0.8126, 0.5, 0.8126, 0.5, 0.8204, 0.4375, 0.8204, 0.5625, 0.8126, 0.625, 0.8126, 0.625, 0.8204, 0.5625, 0.8204, 0.6876, 0.5, 0.6954, 0.5, 0.6954, 0.75, 0.6876, 0.75, 0.375, 0.8126, 0.4375, 0.8126, 0.4375, 0.8204, 0.375, 0.8204, 0.375, 0.4257, 0.4375, 0.4257, 0.4375, 0.4296, 0.375, 0.4296, 0.5625, 0.4257, 0.625, 0.4257, 0.625, 0.4296, 0.5625, 0.4296, 0.3007, 0.5, 0.3046, 0.5, 0.3046, 0.75, 0.3007, 0.75, 0.4375, 0.4257, 0.5, 0.4257, 0.5, 0.4296, 0.4375, 0.4296, 0.5, 0.4257, 0.5625, 0.4257, 0.5625, 0.4296, 0.5, 0.4296, 0.5, 0.4061, 0.5625, 0.4061, 0.5625, 0.4139, 0.5, 0.4139, 0.4375, 0.4061, 0.5, 0.4061, 0.5, 0.4139, 0.4375, 0.4139, 0.2811, 0.5, 0.2889, 0.5, 0.2889, 0.75, 0.2811, 0.75, 0.5625, 0.4061, 0.625, 0.4061, 0.625, 0.4139, 0.5625, 0.4139, 0.375, 0.4061, 0.4375, 0.4061, 0.4375, 0.4139, 0.375, 0.4139, 0.375, 0.8341, 0.4375, 0.8341, 0.4375, 0.8361, 0.375, 0.8361, 0.7091, 0.5, 0.7111, 0.5, 0.7111, 0.75, 0.7091, 0.75, 0.5625, 0.8341, 0.625, 0.8341, 0.625, 0.8361, 0.5625, 0.8361, 0.4375, 0.8341, 0.5, 0.8341, 0.5, 0.8361, 0.4375, 0.8361, 0.5, 0.8341, 0.5625, 0.8341, 0.5625, 0.8361, 0.5, 0.8361, 0.5, 0.4218, 0.5625, 0.4218, 0.5625, 0.4257, 0.5, 0.4257, 0.4375, 0.4218, 0.5, 0.4218, 0.5, 0.4257, 0.4375, 0.4257, 0.2968, 0.5, 0.3007, 0.5, 0.3007, 0.75, 0.2968, 0.75, 0.5625, 0.4218, 0.625, 0.4218, 0.625, 0.4257, 0.5625, 0.4257, 0.375, 0.4218, 0.4375, 0.4218, 0.4375, 0.4257, 0.375, 0.4257, 0.5, 0.8204, 0.5625, 0.8204, 0.5625, 0.8243, 0.5, 0.8243, 0.4375, 0.8204, 0.5, 0.8204, 0.5, 0.8243, 0.4375, 0.8243, 0.5625, 0.8204, 0.625, 0.8204, 0.625, 0.8243, 0.5625, 0.8243, 0.6954, 0.5, 0.6993, 0.5, 0.6993, 0.75, 0.6954, 0.75, 0.375, 0.8204, 0.4375, 0.8204, 0.4375, 0.8243, 0.375, 0.8243, 0.5, 0.8282, 0.5625, 0.8282, 0.5625, 0.8322, 0.5, 0.8322, 0.4375, 0.8282, 0.5, 0.8282, 0.5, 0.8322, 0.4375, 0.8322, 0.5625, 0.8282, 0.625, 0.8282, 0.625, 0.8322, 0.5625, 0.8322, 0.7032, 0.5, 0.7072, 0.5, 0.7072, 0.75, 0.7032, 0.75, 0.375, 0.8282, 0.4375, 0.8282, 0.4375, 0.8322, 0.375, 0.8322, 0.5, 0.4159, 0.5625, 0.4159, 0.5625, 0.4178, 0.5, 0.4178, 0.4375, 0.4159, 0.5, 0.4159, 0.5, 0.4178, 0.4375, 0.4178, 0.2909, 0.5, 0.2928, 0.5, 0.2928, 0.75, 0.2909, 0.75, 0.5625, 0.4159, 0.625, 0.4159, 0.625, 0.4178, 0.5625, 0.4178, 0.375, 0.4159, 0.4375, 0.4159, 0.4375, 0.4178, 0.375, 0.4178, 0.375, 0.4139, 0.4375, 0.4139, 0.4375, 0.4159, 0.375, 0.4159, 0.5625, 0.4139, 0.625, 0.4139, 0.625, 0.4159, 0.5625, 0.4159, 0.2889, 0.5, 0.2909, 0.5, 0.2909, 0.75, 0.2889, 0.75, 0.4375, 0.4139, 0.5, 0.4139, 0.5, 0.4159, 0.4375, 0.4159, 0.5, 0.4139, 0.5625, 0.4139, 0.5625, 0.4159, 0.5, 0.4159, 0.5, 0.8322, 0.5625, 0.8322, 0.5625, 0.8341, 0.5, 0.8341, 0.4375, 0.8322, 0.5, 0.8322, 0.5, 0.8341, 0.4375, 0.8341, 0.5625, 0.8322, 0.625, 0.8322, 0.625, 0.8341, 0.5625, 0.8341, 0.7072, 0.5, 0.7091, 0.5, 0.7091, 0.75, 0.7072, 0.75, 0.375, 0.8322, 0.4375, 0.8322, 0.4375, 0.8341, 0.375, 0.8341, 0.375, 0.8517, 0.4375, 0.8517, 0.4375, 0.8595, 0.375, 0.8595, 0.375, 0.3826, 0.4375, 0.3826, 0.4375, 0.3905, 0.375, 0.3905, 0.5, 0.3826, 0.5625, 0.3826, 0.5625, 0.3905, 0.5, 0.3905, 0.4375, 0.3826, 0.5, 0.3826, 0.5, 0.3905, 0.4375, 0.3905, 0.2576, 0.5, 0.2655, 0.5, 0.2655, 0.75, 0.2576, 0.75, 0.5625, 0.3826, 0.625, 0.3826, 0.625, 0.3905, 0.5625, 0.3905, 0.5, 0.8517, 0.5625, 0.8517, 0.5625, 0.8595, 0.5, 0.8595, 0.4375, 0.8517, 0.5, 0.8517, 0.5, 0.8595, 0.4375, 0.8595, 0.5625, 0.8517, 0.625, 0.8517, 0.625, 0.8595, 0.5625, 0.8595, 0.7267, 0.5, 0.7345, 0.5, 0.7345, 0.75, 0.7267, 0.75, 0.7189, 0.5, 0.7267, 0.5, 0.7267, 0.75, 0.7189, 0.75, 0.5625, 0.8439, 0.625, 0.8439, 0.625, 0.8517, 0.5625, 0.8517, 0.4375, 0.8439, 0.5, 0.8439, 0.5, 0.8517, 0.4375, 0.8517, 0.5, 0.8439, 0.5625, 0.8439, 0.5625, 0.8517, 0.5, 0.8517, 0.375, 0.8439, 0.4375, 0.8439, 0.4375, 0.8517, 0.375, 0.8517, 0.375, 0.3905, 0.4375, 0.3905, 0.4375, 0.3983, 0.375, 0.3983, 0.5, 0.3905, 0.5625, 0.3905, 0.5625, 0.3983, 0.5, 0.3983, 0.4375, 0.3905, 0.5, 0.3905, 0.5, 0.3983, 0.4375, 0.3983, 0.2655, 0.5, 0.2733, 0.5, 0.2733, 0.75, 0.2655, 0.75, 0.5625, 0.3905, 0.625, 0.3905, 0.625, 0.3983, 0.5625, 0.3983, 0.5625, 0.3787, 0.625, 0.3787, 0.625, 0.3826, 0.5625, 0.3826, 0.2537, 0.5, 0.2576, 0.5, 0.2576, 0.75, 0.2537, 0.75, 0.4375, 0.3787, 0.5, 0.3787, 0.5, 0.3826, 0.4375, 0.3826, 0.5, 0.3787, 0.5625, 0.3787, 0.5625, 0.3826, 0.5, 0.3826, 0.375, 0.3787, 0.4375, 0.3787, 0.4375, 0.3826, 0.375, 0.3826, 0.375, 0.8595, 0.4375, 0.8595, 0.4375, 0.8674, 0.375, 0.8674, 0.5, 0.8595, 0.5625, 0.8595, 0.5625, 0.8674, 0.5, 0.8674, 0.4375, 0.8595, 0.5, 0.8595, 0.5, 0.8674, 0.4375, 0.8674, 0.5625, 0.8595, 0.625, 0.8595, 0.625, 0.8674, 0.5625, 0.8674, 0.7345, 0.5, 0.7424, 0.5, 0.7424, 0.75, 0.7345, 0.75, 0.375, 0.3748, 0.4375, 0.3748, 0.4375, 0.3787, 0.375, 0.3787, 0.5, 0.3748, 0.5625, 0.3748, 0.5625, 0.3787, 0.5, 0.3787, 0.4375, 0.3748, 0.5, 0.3748, 0.5, 0.3787, 0.4375, 0.3787, 0.2498, 0.5, 0.2537, 0.5, 0.2537, 0.75, 0.2498, 0.75, 0.5625, 0.3748, 0.625, 0.3748, 0.625, 0.3787, 0.5625, 0.3787, 0.375, 0.8674, 0.4375, 0.8674, 0.4375, 0.8713, 0.375, 0.8713, 0.5, 0.8674, 0.5625, 0.8674, 0.5625, 0.8713, 0.5, 0.8713, 0.4375, 0.8674, 0.5, 0.8674, 0.5, 0.8713, 0.4375, 0.8713, 0.5625, 0.8674, 0.625, 0.8674, 0.625, 0.8713, 0.5625, 0.8713, 0.7424, 0.5, 0.7463, 0.5, 0.7463, 0.75, 0.7424, 0.75, 0.375, 0.3514, 0.4375, 0.3514, 0.4375, 0.3592, 0.375, 0.3592, 0.375, 0.8752, 0.4375, 0.8752, 0.4375, 0.8908, 0.375, 0.8908, 0.5, 0.3514, 0.5625, 0.3514, 0.5625, 0.3592, 0.5, 0.3592, 0.5, 0.8752, 0.5625, 0.8752, 0.5625, 0.8908, 0.5, 0.8908, 0.7502, 0.5, 0.7658, 0.5, 0.7658, 0.75, 0.7502, 0.75, 0.5625, 0.8752, 0.625, 0.8752, 0.625, 0.8908, 0.5625, 0.8908, 0.4375, 0.8752, 0.5, 0.8752, 0.5, 0.8908, 0.4375, 0.8908, 0.4375, 0.3514, 0.5, 0.3514, 0.5, 0.3592, 0.4375, 0.3592, 0.5625, 0.3514, 0.625, 0.3514, 0.625, 0.3592, 0.5625, 0.3592, 0.2264, 0.5, 0.2342, 0.5, 0.2342, 0.75, 0.2264, 0.75, 0.2186, 0.5, 0.2264, 0.5, 0.2264, 0.75, 0.2186, 0.75, 0.5625, 0.3436, 0.625, 0.3436, 0.625, 0.3514, 0.5625, 0.3514, 0.4375, 0.3436, 0.5, 0.3436, 0.5, 0.3514, 0.4375, 0.3514, 0.5, 0.3436, 0.5625, 0.3436, 0.5625, 0.3514, 0.5, 0.3514, 0.375, 0.3436, 0.4375, 0.3436, 0.4375, 0.3514, 0.375, 0.3514, 0.375, 0.8908, 0.4375, 0.8908, 0.4375, 0.8986, 0.375, 0.8986, 0.5, 0.8908, 0.5625, 0.8908, 0.5625, 0.8986, 0.5, 0.8986, 0.7658, 0.5, 0.7736, 0.5, 0.7736, 0.75, 0.7658, 0.75, 0.5625, 0.8908, 0.625, 0.8908, 0.625, 0.8986, 0.5625, 0.8986, 0.4375, 0.8908, 0.5, 0.8908, 0.5, 0.8986, 0.4375, 0.8986])
me_cube_003.update()
me_cube = bpy.data.meshes.new('Cube')
me_cube.from_pydata([(-4.14, -1.0, -31.98), (-4.139, -1.0, -27.71), (-4.14, 1.0, -31.98), (-4.139, 1.0, -27.71), (1.67, -1.0, -0.7595), (1.209, -1.0, 0.6789), (1.67, 1.0, -0.7595), (1.209, 1.0, 0.6789), (-4.041, 1.0, -35.04), (-4.041, -1.0, -35.04), (1.964, 1.0, -2.239), (1.964, -1.0, -2.239), (-3.921, 1.0, -37.18), (-3.921, -1.0, -37.18), (2.116, 1.0, -3.638), (2.116, -1.0, -3.638), (-3.802, 1.0, -38.59), (-3.802, -1.0, -38.59), (2.225, 1.0, -5.046), (2.225, -1.0, -5.046), (-3.378, 1.0, -44.19), (-3.378, -1.0, -44.19), (2.621, 1.0, -9.252), (2.621, -1.0, -9.252), (-3.08, 1.0, -46.64), (-3.08, -1.0, -46.64), (3.035, 1.0, -10.74), (3.035, -1.0, -10.74), (-2.82, 1.0, -48.8), (-2.82, -1.0, -48.8), (3.299, 1.0, -12.23), (3.299, -1.0, -12.23), (-2.553, 1.0, -50.4), (-2.553, -1.0, -50.4), (3.5, 1.0, -13.62), (3.5, -1.0, -13.62), (3.4, -1.0, -12.93), (3.4, 1.0, -12.93), (-2.673, 1.0, -49.72), (-2.673, -1.0, -49.72), (-2.97, -1.0, -47.68), (3.157, -1.0, -11.48), (3.157, 1.0, -11.48), (-2.97, 1.0, -47.68), (2.854, -1.0, -9.996), (2.854, 1.0, -9.996), (-3.22, 1.0, -45.73), (-3.22, -1.0, -45.73), (-4.16, -1.0, -30.17), (-4.16, 1.0, -30.17), (1.472, 1.0, -0.01181), (1.472, -1.0, -0.01181), (2.423, -1.0, -7.149), (2.423, 1.0, -7.149), (-3.606, 1.0, -41.45), (-3.606, -1.0, -41.45), (2.324, 1.0, -6.097), (-3.712, -1.0, -40.1), (2.324, -1.0, -6.097), (-3.712, 1.0, -40.1), (2.522, -1.0, -8.2), (-3.507, 1.0, -42.47), (2.522, 1.0, -8.2), (-3.507, -1.0, -42.47), (-3.999, -1.0, -24.67), (-3.999, 1.0, -24.67), (0.8358, 1.0, 1.2), (0.8358, -1.0, 1.2), (-3.836, -1.0, -22.41), (-3.836, 1.0, -22.41), (0.6098, 1.0, 1.418), (0.6098, -1.0, 1.418), (-2.478, 1.0, -50.86), (-2.478, -1.0, -50.86), (3.546, 1.0, -14.08), (3.546, -1.0, -14.08), (-2.419, 1.0, -51.45), (-2.419, -1.0, -51.45), (3.632, 1.0, -15.04), (3.632, -1.0, -15.04), (-2.2, 1.0, -52.42), (-2.2, -1.0, -52.42), (3.755, 1.0, -16.43), (3.755, -1.0, -16.43), (-1.982, 1.0, -53.31), (-1.982, -1.0, -53.31), (3.943, 1.0, -17.76), (3.943, -1.0, -17.76), (-1.643, 1.0, -54.5), (-1.643, -1.0, -54.5), (4.281, 1.0, -19.38), (4.281, -1.0, -19.38), (-1.375, 1.0, -55.46), (-1.375, -1.0, -55.46), (4.54, 1.0, -20.74), (4.54, -1.0, -20.74), (-3.697, -1.0, -19.66), (-3.697, 1.0, -19.66), (0.2035, 1.0, 1.452), (0.2035, -1.0, 1.452), (-3.368, -1.0, -15.31), (-3.368, 1.0, -15.31), (-0.4989, 1.0, 1.545), (-0.4989, -1.0, 1.545), (-3.104, -1.0, -11.91), (-3.104, 1.0, -11.91), (-0.8643, 1.0, 1.276), (-0.8643, -1.0, 1.276), (-2.799, -1.0, -8.494), (-2.799, 1.0, -8.494), (-1.379, 1.0, -0.6253), (-1.379, -1.0, -0.6253), (-2.461, -1.0, -5.724), (-2.461, 1.0, -5.724), (-1.981, 1.0, -2.762), (-1.981, -1.0, -2.762)], [], [(48, 1, 3, 49), (49, 3, 7, 50), (50, 7, 5, 51), (51, 5, 1, 48), (4, 0, 9, 11), (5, 7, 66, 67), (10, 11, 15, 14), (2, 6, 10, 8), (0, 2, 8, 9), (6, 4, 11, 10), (15, 13, 17, 19), (9, 8, 12, 13), (11, 9, 13, 15), (8, 10, 14, 12), (62, 60, 23, 22), (12, 14, 18, 16), (14, 15, 19, 18), (13, 12, 16, 17), (45, 44, 27, 26), (63, 61, 20, 21), (60, 63, 21, 23), (61, 62, 22, 20), (41, 40, 29, 31), (47, 46, 24, 25), (44, 47, 25, 27), (46, 45, 26, 24), (37, 36, 35, 34), (43, 42, 30, 28), (42, 41, 31, 30), (40, 43, 28, 29), (35, 33, 73, 75), (39, 38, 32, 33), (36, 39, 33, 35), (38, 37, 34, 32), (28, 30, 37, 38), (31, 29, 39, 36), (29, 28, 38, 39), (30, 31, 36, 37), (25, 24, 43, 40), (26, 27, 41, 42), (24, 26, 42, 43), (27, 25, 40, 41), (20, 22, 45, 46), (23, 21, 47, 44), (21, 20, 46, 47), (22, 23, 44, 45), (4, 51, 48, 0), (6, 50, 51, 4), (2, 49, 50, 6), (0, 48, 49, 2), (59, 56, 53, 54), (58, 57, 55, 52), (57, 59, 54, 55), (56, 58, 52, 53), (18, 19, 58, 56), (17, 16, 59, 57), (19, 17, 57, 58), (16, 18, 56, 59), (54, 53, 62, 61), (52, 55, 63, 60), (55, 54, 61, 63), (53, 52, 60, 62), (64, 67, 71, 68), (3, 1, 64, 65), (1, 5, 67, 64), (7, 3, 65, 66), (70, 69, 97, 98), (66, 65, 69, 70), (67, 66, 70, 71), (65, 64, 68, 69), (74, 75, 79, 78), (32, 34, 74, 72), (34, 35, 75, 74), (33, 32, 72, 73), (79, 77, 81, 83), (73, 72, 76, 77), (75, 73, 77, 79), (72, 74, 78, 76), (82, 83, 87, 86), (76, 78, 82, 80), (78, 79, 83, 82), (77, 76, 80, 81), (86, 87, 91, 90), (81, 80, 84, 85), (83, 81, 85, 87), (80, 82, 86, 84), (91, 89, 93, 95), (85, 84, 88, 89), (87, 85, 89, 91), (84, 86, 90, 88), (92, 94, 95, 93), (88, 90, 94, 92), (90, 91, 95, 94), (89, 88, 92, 93), (97, 96, 100, 101), (71, 70, 98, 99), (69, 68, 96, 97), (68, 71, 99, 96), (100, 103, 107, 104), (96, 99, 103, 100), (98, 97, 101, 102), (99, 98, 102, 103), (107, 106, 110, 111), (102, 101, 105, 106), (103, 102, 106, 107), (101, 100, 104, 105), (108, 111, 115, 112), (105, 104, 108, 109), (104, 107, 111, 108), (106, 105, 109, 110), (114, 113, 112, 115), (110, 109, 113, 114), (111, 110, 114, 115), (109, 108, 112, 113)])
_uv = me_cube.uv_layers.new(name='UVMap')
_uv.uv.foreach_set('vector', [0.5, 0.0, 0.625, 0.0, 0.625, 0.25, 0.5, 0.25, 0.5, 0.25, 0.625, 0.25, 0.625, 0.5, 0.5, 0.5, 0.5, 0.5, 0.625, 0.5, 0.625, 0.75, 0.5, 0.75, 0.5, 0.75, 0.625, 0.75, 0.625, 1.0, 0.5, 1.0, 0.375, 0.75, 0.375, 1.0, 0.375, 1.0, 0.375, 0.75, 0.625, 0.75, 0.625, 0.5, 0.625, 0.5, 0.625, 0.75, 0.375, 0.5, 0.375, 0.75, 0.375, 0.75, 0.375, 0.5, 0.375, 0.25, 0.375, 0.5, 0.375, 0.5, 0.375, 0.25, 0.375, 0.0, 0.375, 0.25, 0.375, 0.25, 0.375, 0.0, 0.375, 0.5, 0.375, 0.75, 0.375, 0.75, 0.375, 0.5, 0.375, 0.75, 0.375, 1.0, 0.375, 1.0, 0.375, 0.75, 0.375, 0.0, 0.375, 0.25, 0.375, 0.25, 0.375, 0.0, 0.375, 0.75, 0.375, 1.0, 0.375, 1.0, 0.375, 0.75, 0.375, 0.25, 0.375, 0.5, 0.375, 0.5, 0.375, 0.25, 0.375, 0.5, 0.375, 0.75, 0.375, 0.75, 0.375, 0.5, 0.375, 0.25, 0.375, 0.5, 0.375, 0.5, 0.375, 0.25, 0.375, 0.5, 0.375, 0.75, 0.375, 0.75, 0.375, 0.5, 0.375, 0.0, 0.375, 0.25, 0.375, 0.25, 0.375, 0.0, 0.375, 0.5, 0.375, 0.75, 0.375, 0.75, 0.375, 0.5, 0.375, 0.0, 0.375, 0.25, 0.375, 0.25, 0.375, 0.0, 0.375, 0.75, 0.375, 1.0, 0.375, 1.0, 0.375, 0.75, 0.375, 0.25, 0.375, 0.5, 0.375, 0.5, 0.375, 0.25, 0.375, 0.75, 0.375, 1.0, 0.375, 1.0, 0.375, 0.75, 0.375, 0.0, 0.375, 0.25, 0.375, 0.25, 0.375, 0.0, 0.375, 0.75, 0.375, 1.0, 0.375, 1.0, 0.375, 0.75, 0.375, 0.25, 0.375, 0.5, 0.375, 0.5, 0.375, 0.25, 0.375, 0.5, 0.375, 0.75, 0.375, 0.75, 0.375, 0.5, 0.375, 0.25, 0.375, 0.5, 0.375, 0.5, 0.375, 0.25, 0.375, 0.5, 0.375, 0.75, 0.375, 0.75, 0.375, 0.5, 0.375, 0.0, 0.375, 0.25, 0.375, 0.25, 0.375, 0.0, 0.375, 0.75, 0.375, 1.0, 0.375, 1.0, 0.375, 0.75, 0.375, 0.0, 0.375, 0.25, 0.375, 0.25, 0.375, 0.0, 0.375, 0.75, 0.375, 1.0, 0.375, 1.0, 0.375, 0.75, 0.375, 0.25, 0.375, 0.5, 0.375, 0.5, 0.375, 0.25, 0.375, 0.25, 0.375, 0.5, 0.375, 0.5, 0.375, 0.25, 0.375, 0.75, 0.375, 1.0, 0.375, 1.0, 0.375, 0.75, 0.375, 0.0, 0.375, 0.25, 0.375, 0.25, 0.375, 0.0, 0.375, 0.5, 0.375, 0.75, 0.375, 0.75, 0.375, 0.5, 0.375, 0.0, 0.375, 0.25, 0.375, 0.25, 0.375, 0.0, 0.375, 0.5, 0.375, 0.75, 0.375, 0.75, 0.375, 0.5, 0.375, 0.25, 0.375, 0.5, 0.375, 0.5, 0.375, 0.25, 0.375, 0.75, 0.375, 1.0, 0.375, 1.0, 0.375, 0.75, 0.375, 0.25, 0.375, 0.5, 0.375, 0.5, 0.375, 0.25, 0.375, 0.75, 0.375, 1.0, 0.375, 1.0, 0.375, 0.75, 0.375, 0.0, 0.375, 0.25, 0.375, 0.25, 0.375, 0.0, 0.375, 0.5, 0.375, 0.75, 0.375, 0.75, 0.375, 0.5, 0.375, 0.75, 0.5, 0.75, 0.5, 1.0, 0.375, 1.0, 0.375, 0.5, 0.5, 0.5, 0.5, 0.75, 0.375, 0.75, 0.375, 0.25, 0.5, 0.25, 0.5, 0.5, 0.375, 0.5, 0.375, 0.0, 0.5, 0.0, 0.5, 0.25, 0.375, 0.25, 0.375, 0.25, 0.375, 0.5, 0.375, 0.5, 0.375, 0.25, 0.375, 0.75, 0.375, 1.0, 0.375, 1.0, 0.375, 0.75, 0.375, 0.0, 0.375, 0.25, 0.375, 0.25, 0.375, 0.0, 0.375, 0.5, 0.375, 0.75, 0.375, 0.75, 0.375, 0.5, 0.375, 0.5, 0.375, 0.75, 0.375, 0.75, 0.375, 0.5, 0.375, 0.0, 0.375, 0.25, 0.375, 0.25, 0.375, 0.0, 0.375, 0.75, 0.375, 1.0, 0.375, 1.0, 0.375, 0.75, 0.375, 0.25, 0.375, 0.5, 0.375, 0.5, 0.375, 0.25, 0.375, 0.25, 0.375, 0.5, 0.375, 0.5, 0.375, 0.25, 0.375, 0.75, 0.375, 1.0, 0.375, 1.0, 0.375, 0.75, 0.375, 0.0, 0.375, 0.25, 0.375, 0.25, 0.375, 0.0, 0.375, 0.5, 0.375, 0.75, 0.375, 0.75, 0.375, 0.5, 0.625, 1.0, 0.625, 0.75, 0.625, 0.75, 0.625, 1.0, 0.625, 0.25, 0.625, 0.0, 0.625, 0.0, 0.625, 0.25, 0.625, 1.0, 0.625, 0.75, 0.625, 0.75, 0.625, 1.0, 0.625, 0.5, 0.625, 0.25, 0.625, 0.25, 0.625, 0.5, 0.625, 0.5, 0.625, 0.25, 0.625, 0.25, 0.625, 0.5, 0.625, 0.5, 0.625, 0.25, 0.625, 0.25, 0.625, 0.5, 0.625, 0.75, 0.625, 0.5, 0.625, 0.5, 0.625, 0.75, 0.625, 0.25, 0.625, 0.0, 0.625, 0.0, 0.625, 0.25, 0.375, 0.5, 0.375, 0.75, 0.375, 0.75, 0.375, 0.5, 0.375, 0.25, 0.375, 0.5, 0.375, 0.5, 0.375, 0.25, 0.375, 0.5, 0.375, 0.75, 0.375, 0.75, 0.375, 0.5, 0.375, 0.0, 0.375, 0.25, 0.375, 0.25, 0.375, 0.0, 0.375, 0.75, 0.375, 1.0, 0.375, 1.0, 0.375, 0.75, 0.375, 0.0, 0.375, 0.25, 0.375, 0.25, 0.375, 0.0, 0.375, 0.75, 0.375, 1.0, 0.375, 1.0, 0.375, 0.75, 0.375, 0.25, 0.375, 0.5, 0.375, 0.5, 0.375, 0.25, 0.375, 0.5, 0.375, 0.75, 0.375, 0.75, 0.375, 0.5, 0.375, 0.25, 0.375, 0.5, 0.375, 0.5, 0.375, 0.25, 0.375, 0.5, 0.375, 0.75, 0.375, 0.75, 0.375, 0.5, 0.375, 0.0, 0.375, 0.25, 0.375, 0.25, 0.375, 0.0, 0.375, 0.5, 0.375, 0.75, 0.375, 0.75, 0.375, 0.5, 0.375, 0.0, 0.375, 0.25, 0.375, 0.25, 0.375, 0.0, 0.375, 0.75, 0.375, 1.0, 0.375, 1.0, 0.375, 0.75, 0.375, 0.25, 0.375, 0.5, 0.375, 0.5, 0.375, 0.25, 0.375, 0.75, 0.375, 1.0, 0.375, 1.0, 0.375, 0.75, 0.375, 0.0, 0.375, 0.25, 0.375, 0.25, 0.375, 0.0, 0.375, 0.75, 0.375, 1.0, 0.375, 1.0, 0.375, 0.75, 0.375, 0.25, 0.375, 0.5, 0.375, 0.5, 0.375, 0.25, 0.125, 0.5, 0.375, 0.5, 0.375, 0.75, 0.125, 0.75, 0.375, 0.25, 0.375, 0.5, 0.375, 0.5, 0.375, 0.25, 0.375, 0.5, 0.375, 0.75, 0.375, 0.75, 0.375, 0.5, 0.375, 0.0, 0.375, 0.25, 0.375, 0.25, 0.375, 0.0, 0.625, 0.25, 0.625, 0.0, 0.625, 0.0, 0.625, 0.25, 0.625, 0.75, 0.625, 0.5, 0.625, 0.5, 0.625, 0.75, 0.625, 0.25, 0.625, 0.0, 0.625, 0.0, 0.625, 0.25, 0.625, 1.0, 0.625, 0.75, 0.625, 0.75, 0.625, 1.0, 0.625, 1.0, 0.625, 0.75, 0.625, 0.75, 0.625, 1.0, 0.625, 1.0, 0.625, 0.75, 0.625, 0.75, 0.625, 1.0, 0.625, 0.5, 0.625, 0.25, 0.625, 0.25, 0.625, 0.5, 0.625, 0.75, 0.625, 0.5, 0.625, 0.5, 0.625, 0.75, 0.625, 0.75, 0.625, 0.5, 0.625, 0.5, 0.625, 0.75, 0.625, 0.5, 0.625, 0.25, 0.625, 0.25, 0.625, 0.5, 0.625, 0.75, 0.625, 0.5, 0.625, 0.5, 0.625, 0.75, 0.625, 0.25, 0.625, 0.0, 0.625, 0.0, 0.625, 0.25, 0.625, 1.0, 0.625, 0.75, 0.625, 0.75, 0.625, 1.0, 0.625, 0.25, 0.625, 0.0, 0.625, 0.0, 0.625, 0.25, 0.625, 1.0, 0.625, 0.75, 0.625, 0.75, 0.625, 1.0, 0.625, 0.5, 0.625, 0.25, 0.625, 0.25, 0.625, 0.5, 0.625, 0.5, 0.875, 0.5, 0.875, 0.75, 0.625, 0.75, 0.625, 0.5, 0.625, 0.25, 0.625, 0.25, 0.625, 0.5, 0.625, 0.75, 0.625, 0.5, 0.625, 0.5, 0.625, 0.75, 0.625, 0.25, 0.625, 0.0, 0.625, 0.0, 0.625, 0.25])
me_cube.update()

# ---- objects
ob_empty = bpy.data.objects.new('Empty', None)
ob_cube = bpy.data.objects.new('Cube', me_cube_003)
ob_cube_001 = bpy.data.objects.new('Cube.001', me_cube)

# ---- transforms, parenting, visibility, modifiers, constraints
ob_empty.location = (-6.058, -5.524e-08, 0.4111)
ob_empty.rotation_euler = (1.571, 0.0, 3.142)
ob_empty.empty_display_type = 'IMAGE'
ob_empty.empty_display_size = 5.0
ob_empty.empty_image_offset = (-1.623, -0.5282)
ob_empty.empty_image_depth = 'BACK'
ob_empty.show_empty_image_perspective = False
ob_empty.empty_image_side = 'FRONT'
ob_empty.color = (1.0, 1.0, 1.0, 0.2183)
ob_cube.location = (-0.2768, 2.679, 0.9756)
ob_cube.rotation_euler = (-0.00505, -0.02528, 0.01285)
ob_cube.scale = (0.7297, 1.003, 0.2578)
ob_cube_001.location = (-0.5515, 2.809e-08, -0.5243)
ob_cube_001.scale = (0.05492, -0.07421, 0.007045)

# ---- collection membership
col_collection.objects.link(ob_empty)
col_collection.objects.link(ob_cube)
col_collection.objects.link(ob_cube_001)

# ---- scene / render settings (as saved in the file)
scene.frame_start = 1; scene.frame_end = 250; scene.frame_set(1)
scene.render.engine = 'BLENDER_EEVEE_NEXT'
bpy.context.view_layer.update()

# ---- added for rendering (the .blend has no active camera and no usable light): camera, sun
cam_auto = bpy.data.cameras.new('AutoCamera')
cam_auto.lens = 50.0
cam_auto.sensor_width = 36.0
cam_auto.clip_end = 1000.0
ob_auto_camera = bpy.data.objects.new('AutoCamera', cam_auto)
scene.collection.objects.link(ob_auto_camera)
ob_auto_camera.location = (3.60875, -3.26454, 3.5413)
ob_auto_camera.rotation_euler = (1.09748, -7.21219e-08, 0.694738)
scene.camera = ob_auto_camera
light_auto_sun = bpy.data.lights.new('AutoSun', 'SUN')
light_auto_sun.energy = 3.0
light_auto_sun.angle = 0.0523599
ob_auto_sun = bpy.data.objects.new('AutoSun', light_auto_sun)
scene.collection.objects.link(ob_auto_sun)
ob_auto_sun.rotation_euler = (0.872665, 0.174533, 0.523599)
bpy.context.view_layer.update()
